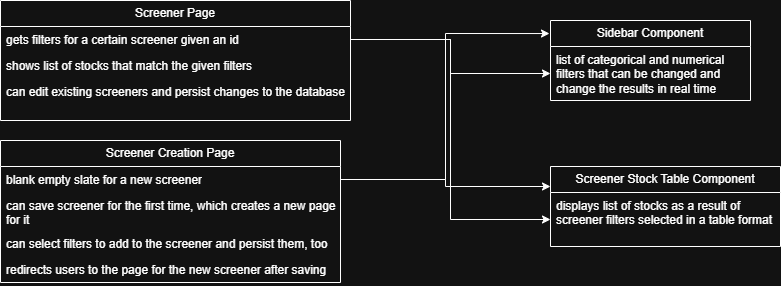

The diagram above was exported from draw.io. Its source (the exported page's mxGraphModel, read from the mxfile embedded in the PNG):
<mxGraphModel dx="1372" dy="755" grid="1" gridSize="10" guides="1" tooltips="1" connect="1" arrows="1" fold="1" page="1" pageScale="1" pageWidth="1000" pageHeight="1250" math="0" shadow="0">
  <root>
    <mxCell id="0" />
    <mxCell id="1" parent="0" />
    <mxCell id="1y0GjpGgGRB9AvRmll4W-1" parent="1" style="swimlane;fontStyle=0;childLayout=stackLayout;horizontal=1;startSize=26;fillColor=none;horizontalStack=0;resizeParent=1;resizeParentMax=0;resizeLast=0;collapsible=1;marginBottom=0;whiteSpace=wrap;html=1;" value="Screener Page" vertex="1">
      <mxGeometry height="120" width="350" x="90" y="30" as="geometry" />
    </mxCell>
    <mxCell id="1y0GjpGgGRB9AvRmll4W-2" parent="1y0GjpGgGRB9AvRmll4W-1" style="text;strokeColor=none;fillColor=none;align=left;verticalAlign=top;spacingLeft=4;spacingRight=4;overflow=hidden;rotatable=0;points=[[0,0.5],[1,0.5]];portConstraint=eastwest;whiteSpace=wrap;html=1;" value="gets filters for a certain screener given an id" vertex="1">
      <mxGeometry height="26" width="350" y="26" as="geometry" />
    </mxCell>
    <mxCell id="1y0GjpGgGRB9AvRmll4W-3" parent="1y0GjpGgGRB9AvRmll4W-1" style="text;strokeColor=none;fillColor=none;align=left;verticalAlign=top;spacingLeft=4;spacingRight=4;overflow=hidden;rotatable=0;points=[[0,0.5],[1,0.5]];portConstraint=eastwest;whiteSpace=wrap;html=1;" value="shows list of stocks that match the given filters" vertex="1">
      <mxGeometry height="26" width="350" y="52" as="geometry" />
    </mxCell>
    <mxCell id="1y0GjpGgGRB9AvRmll4W-4" parent="1y0GjpGgGRB9AvRmll4W-1" style="text;strokeColor=none;fillColor=none;align=left;verticalAlign=top;spacingLeft=4;spacingRight=4;overflow=hidden;rotatable=0;points=[[0,0.5],[1,0.5]];portConstraint=eastwest;whiteSpace=wrap;html=1;" value="can edit existing screeners and persist changes to the database" vertex="1">
      <mxGeometry height="42" width="350" y="78" as="geometry" />
    </mxCell>
    <mxCell id="1y0GjpGgGRB9AvRmll4W-5" parent="1" style="swimlane;fontStyle=0;childLayout=stackLayout;horizontal=1;startSize=26;fillColor=none;horizontalStack=0;resizeParent=1;resizeParentMax=0;resizeLast=0;collapsible=1;marginBottom=0;whiteSpace=wrap;html=1;" value="Sidebar Component" vertex="1">
      <mxGeometry height="80" width="200" x="640" y="50" as="geometry" />
    </mxCell>
    <mxCell id="1y0GjpGgGRB9AvRmll4W-6" parent="1y0GjpGgGRB9AvRmll4W-5" style="text;strokeColor=none;fillColor=none;align=left;verticalAlign=top;spacingLeft=4;spacingRight=4;overflow=hidden;rotatable=0;points=[[0,0.5],[1,0.5]];portConstraint=eastwest;whiteSpace=wrap;html=1;" value="list of categorical and numerical filters that can be changed and change the results in real time" vertex="1">
      <mxGeometry height="54" width="200" y="26" as="geometry" />
    </mxCell>
    <mxCell id="1y0GjpGgGRB9AvRmll4W-9" parent="1" style="swimlane;fontStyle=0;childLayout=stackLayout;horizontal=1;startSize=26;fillColor=none;horizontalStack=0;resizeParent=1;resizeParentMax=0;resizeLast=0;collapsible=1;marginBottom=0;whiteSpace=wrap;html=1;" value="Screener Creation Page" vertex="1">
      <mxGeometry height="142" width="340" x="90" y="170" as="geometry" />
    </mxCell>
    <mxCell id="1y0GjpGgGRB9AvRmll4W-10" parent="1y0GjpGgGRB9AvRmll4W-9" style="text;strokeColor=none;fillColor=none;align=left;verticalAlign=top;spacingLeft=4;spacingRight=4;overflow=hidden;rotatable=0;points=[[0,0.5],[1,0.5]];portConstraint=eastwest;whiteSpace=wrap;html=1;" value="blank empty slate for a new screener" vertex="1">
      <mxGeometry height="26" width="340" y="26" as="geometry" />
    </mxCell>
    <mxCell id="1y0GjpGgGRB9AvRmll4W-11" parent="1y0GjpGgGRB9AvRmll4W-9" style="text;strokeColor=none;fillColor=none;align=left;verticalAlign=top;spacingLeft=4;spacingRight=4;overflow=hidden;rotatable=0;points=[[0,0.5],[1,0.5]];portConstraint=eastwest;whiteSpace=wrap;html=1;" value="can save screener for the first time, which creates a new page for it" vertex="1">
      <mxGeometry height="38" width="340" y="52" as="geometry" />
    </mxCell>
    <mxCell id="1y0GjpGgGRB9AvRmll4W-12" parent="1y0GjpGgGRB9AvRmll4W-9" style="text;strokeColor=none;fillColor=none;align=left;verticalAlign=top;spacingLeft=4;spacingRight=4;overflow=hidden;rotatable=0;points=[[0,0.5],[1,0.5]];portConstraint=eastwest;whiteSpace=wrap;html=1;" value="can select filters to add to the screener and persist them, too" vertex="1">
      <mxGeometry height="26" width="340" y="90" as="geometry" />
    </mxCell>
    <mxCell id="1y0GjpGgGRB9AvRmll4W-18" parent="1y0GjpGgGRB9AvRmll4W-9" style="text;strokeColor=none;fillColor=none;align=left;verticalAlign=top;spacingLeft=4;spacingRight=4;overflow=hidden;rotatable=0;points=[[0,0.5],[1,0.5]];portConstraint=eastwest;whiteSpace=wrap;html=1;" value="redirects users to the page for the new screener after saving" vertex="1">
      <mxGeometry height="26" width="340" y="116" as="geometry" />
    </mxCell>
    <mxCell id="1y0GjpGgGRB9AvRmll4W-13" parent="1" style="swimlane;fontStyle=0;childLayout=stackLayout;horizontal=1;startSize=26;fillColor=none;horizontalStack=0;resizeParent=1;resizeParentMax=0;resizeLast=0;collapsible=1;marginBottom=0;whiteSpace=wrap;html=1;" value="Screener Stock Table Component" vertex="1">
      <mxGeometry height="80" width="230" x="640" y="196" as="geometry" />
    </mxCell>
    <mxCell id="1y0GjpGgGRB9AvRmll4W-14" parent="1y0GjpGgGRB9AvRmll4W-13" style="text;strokeColor=none;fillColor=none;align=left;verticalAlign=top;spacingLeft=4;spacingRight=4;overflow=hidden;rotatable=0;points=[[0,0.5],[1,0.5]];portConstraint=eastwest;whiteSpace=wrap;html=1;" value="displays list of stocks as a result of screener filters selected in a table format" vertex="1">
      <mxGeometry height="54" width="230" y="26" as="geometry" />
    </mxCell>
    <mxCell id="1y0GjpGgGRB9AvRmll4W-19" edge="1" parent="1" source="1y0GjpGgGRB9AvRmll4W-10" style="edgeStyle=orthogonalEdgeStyle;rounded=0;orthogonalLoop=1;jettySize=auto;html=1;exitX=1;exitY=0.5;exitDx=0;exitDy=0;entryX=0;entryY=0.25;entryDx=0;entryDy=0;" target="1y0GjpGgGRB9AvRmll4W-13">
      <mxGeometry relative="1" as="geometry" />
    </mxCell>
    <mxCell id="1y0GjpGgGRB9AvRmll4W-20" edge="1" parent="1" source="1y0GjpGgGRB9AvRmll4W-10" style="edgeStyle=orthogonalEdgeStyle;rounded=0;orthogonalLoop=1;jettySize=auto;html=1;exitX=1;exitY=0.5;exitDx=0;exitDy=0;entryX=-0.005;entryY=0.163;entryDx=0;entryDy=0;entryPerimeter=0;" target="1y0GjpGgGRB9AvRmll4W-5">
      <mxGeometry relative="1" as="geometry" />
    </mxCell>
    <mxCell id="1y0GjpGgGRB9AvRmll4W-21" edge="1" parent="1" source="1y0GjpGgGRB9AvRmll4W-2" style="edgeStyle=orthogonalEdgeStyle;rounded=0;orthogonalLoop=1;jettySize=auto;html=1;exitX=1;exitY=0.5;exitDx=0;exitDy=0;entryX=0;entryY=0.5;entryDx=0;entryDy=0;" target="1y0GjpGgGRB9AvRmll4W-6">
      <mxGeometry relative="1" as="geometry" />
    </mxCell>
    <mxCell id="1y0GjpGgGRB9AvRmll4W-22" edge="1" parent="1" source="1y0GjpGgGRB9AvRmll4W-2" style="edgeStyle=orthogonalEdgeStyle;rounded=0;orthogonalLoop=1;jettySize=auto;html=1;exitX=1;exitY=0.5;exitDx=0;exitDy=0;entryX=0;entryY=0.5;entryDx=0;entryDy=0;" target="1y0GjpGgGRB9AvRmll4W-14">
      <mxGeometry relative="1" as="geometry" />
    </mxCell>
  </root>
</mxGraphModel>